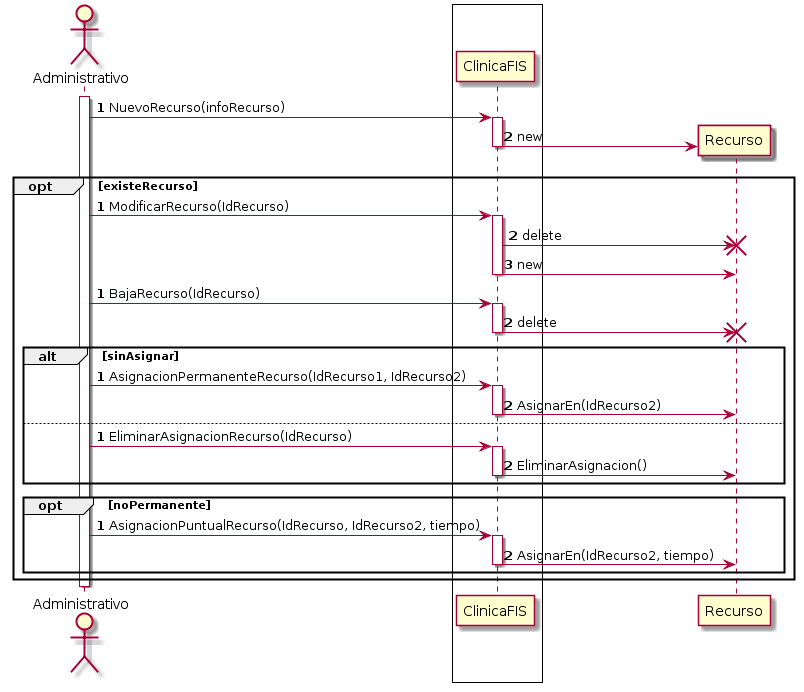

The diagram above was rendered by PlantUML. Its source (embedded in the PNG):
@startuml
skinparam SequenceBoxBackgroundColor white
skinparam SequenceBoxBorderColor black

actor Administrativo as A

box
 participant ClinicaFIS as C
end box

activate A

autonumber 1
A -> C : NuevoRecurso(infoRecurso)
activate C
create Recurso as R
C -> R: new
deactivate C

autonumber stop

opt #transparent existeRecurso
 autonumber 1
 A -> C : ModificarRecurso(IdRecurso)
 activate C
 C -> R : delete
 destroy R
 create Recurso as R
 C -> R : new
 deactivate C
 autonumber stop

 autonumber 1
 A -> C : BajaRecurso(IdRecurso)
 activate C
 C -> R : delete
 destroy R
 deactivate C
 autonumber stop

 alt #transparent sinAsignar
   autonumber 1
   A -> C : AsignacionPermanenteRecurso(IdRecurso1, IdRecurso2)
   activate C
   C -> R : AsignarEn(IdRecurso2)
   deactivate C
   autonumber stop
 else 
   autonumber 1
   A -> C : EliminarAsignacionRecurso(IdRecurso)
   activate C
   C -> R : EliminarAsignacion()
   deactivate C
   autonumber stop
 end

 opt #transparent noPermanente
  autonumber 1
  A -> C : AsignacionPuntualRecurso(IdRecurso, IdRecurso2, tiempo)
  activate C
  C -> R: AsignarEn(IdRecurso2, tiempo)
  deactivate C
  autonumber stop
 end
end

deactivate A
@enduml